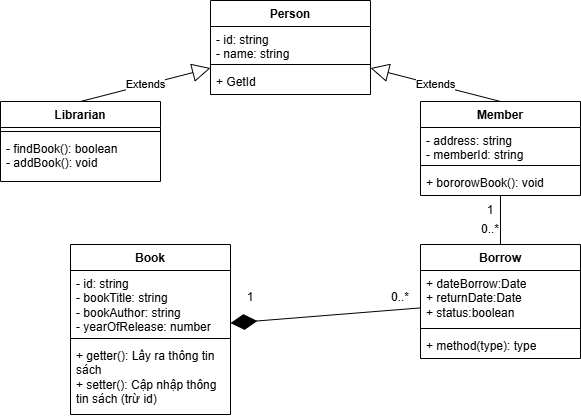

The diagram above was exported from draw.io. Its source (the exported page's mxGraphModel, read from the mxfile embedded in the PNG):
<mxGraphModel dx="532" dy="355" grid="1" gridSize="10" guides="1" tooltips="1" connect="1" arrows="1" fold="1" page="1" pageScale="1" pageWidth="827" pageHeight="1169" math="0" shadow="0">
  <root>
    <mxCell id="0" />
    <mxCell id="1" parent="0" />
    <mxCell id="FyAkdG91hec8Z70-AfQq-37" value="" style="edgeStyle=orthogonalEdgeStyle;rounded=0;orthogonalLoop=1;jettySize=auto;html=1;" parent="1" edge="1">
      <mxGeometry relative="1" as="geometry">
        <mxPoint x="430" y="520" as="sourcePoint" />
      </mxGeometry>
    </mxCell>
    <mxCell id="FyAkdG91hec8Z70-AfQq-38" value="Text" style="edgeLabel;html=1;align=center;verticalAlign=middle;resizable=0;points=[];" parent="FyAkdG91hec8Z70-AfQq-37" vertex="1" connectable="0">
      <mxGeometry x="-0.17" y="1" relative="1" as="geometry">
        <mxPoint as="offset" />
      </mxGeometry>
    </mxCell>
    <mxCell id="qGv0Jc3HSS0Mv3ukIzBq-5" value="" style="edgeStyle=orthogonalEdgeStyle;rounded=0;orthogonalLoop=1;jettySize=auto;html=1;" parent="1" edge="1">
      <mxGeometry relative="1" as="geometry">
        <mxPoint x="590" y="550" as="sourcePoint" />
      </mxGeometry>
    </mxCell>
    <mxCell id="qGv0Jc3HSS0Mv3ukIzBq-6" value="Text" style="edgeLabel;html=1;align=center;verticalAlign=middle;resizable=0;points=[];" parent="qGv0Jc3HSS0Mv3ukIzBq-5" vertex="1" connectable="0">
      <mxGeometry x="-0.17" y="1" relative="1" as="geometry">
        <mxPoint as="offset" />
      </mxGeometry>
    </mxCell>
    <mxCell id="YSJRVv7AGr0_S0KURKgv-13" value="Book" style="swimlane;fontStyle=1;align=center;verticalAlign=top;childLayout=stackLayout;horizontal=1;startSize=26;horizontalStack=0;resizeParent=1;resizeParentMax=0;resizeLast=0;collapsible=1;marginBottom=0;whiteSpace=wrap;html=1;" parent="1" vertex="1">
      <mxGeometry x="140" y="280" width="160" height="170" as="geometry" />
    </mxCell>
    <mxCell id="YSJRVv7AGr0_S0KURKgv-14" value="- id: string&lt;div&gt;- bookTitle: string&lt;/div&gt;&lt;div&gt;- bookAuthor&lt;span style=&quot;color: rgba(0, 0, 0, 0); font-family: monospace; font-size: 0px; text-wrap-mode: nowrap; background-color: transparent;&quot;&gt;%3CmxGraphModel%3E%3Croot%3E%3CmxCell%20id%3D%220%22%2F%3E%3CmxCell%20id%3D%221%22%20parent%3D%220%22%2F%3E%3CmxCell%20id%3D%222%22%20value%3D%22B%E1%BA%A1n%20%C4%91%E1%BB%8Dc%22%20style%3D%22swimlane%3BfontStyle%3D1%3Balign%3Dcenter%3BverticalAlign%3Dtop%3BchildLayout%3DstackLayout%3Bhorizontal%3D1%3BstartSize%3D26%3BhorizontalStack%3D0%3BresizeParent%3D1%3BresizeParentMax%3D0%3BresizeLast%3D0%3Bcollapsible%3D1%3BmarginBottom%3D0%3BwhiteSpace%3Dwrap%3Bhtml%3D1%3B%22%20vertex%3D%221%22%20parent%3D%221%22%3E%3CmxGeometry%20x%3D%22600%22%20y%3D%22200%22%20width%3D%22160%22%20height%3D%22124%22%20as%3D%22geometry%22%2F%3E%3C%2FmxCell%3E%3CmxCell%20id%3D%223%22%20value%3D%22-%20ID%3A%20string%26lt%3Bdiv%26gt%3B%2B%20T%C3%AAn%3A%20string%26lt%3B%2Fdiv%26gt%3B%22%20style%3D%22text%3BstrokeColor%3Dnone%3BfillColor%3Dnone%3Balign%3Dleft%3BverticalAlign%3Dtop%3BspacingLeft%3D4%3BspacingRight%3D4%3Boverflow%3Dhidden%3Brotatable%3D0%3Bpoints%3D%5B%5B0%2C0.5%5D%2C%5B1%2C0.5%5D%5D%3BportConstraint%3Deastwest%3BwhiteSpace%3Dwrap%3Bhtml%3D1%3B%22%20vertex%3D%221%22%20parent%3D%222%22%3E%3CmxGeometry%20y%3D%2226%22%20width%3D%22160%22%20height%3D%2264%22%20as%3D%22geometry%22%2F%3E%3C%2FmxCell%3E%3CmxCell%20id%3D%224%22%20value%3D%22%22%20style%3D%22line%3BstrokeWidth%3D1%3BfillColor%3Dnone%3Balign%3Dleft%3BverticalAlign%3Dmiddle%3BspacingTop%3D-1%3BspacingLeft%3D3%3BspacingRight%3D3%3Brotatable%3D0%3BlabelPosition%3Dright%3Bpoints%3D%5B%5D%3BportConstraint%3Deastwest%3BstrokeColor%3Dinherit%3B%22%20vertex%3D%221%22%20parent%3D%222%22%3E%3CmxGeometry%20y%3D%2290%22%20width%3D%22160%22%20height%3D%228%22%20as%3D%22geometry%22%2F%3E%3C%2FmxCell%3E%3CmxCell%20id%3D%225%22%20value%3D%22%2B%20GetId%22%20style%3D%22text%3BstrokeColor%3Dnone%3BfillColor%3Dnone%3Balign%3Dleft%3BverticalAlign%3Dtop%3BspacingLeft%3D4%3BspacingRight%3D4%3Boverflow%3Dhidden%3Brotatable%3D0%3Bpoints%3D%5B%5B0%2C0.5%5D%2C%5B1%2C0.5%5D%5D%3BportConstraint%3Deastwest%3BwhiteSpace%3Dwrap%3Bhtml%3D1%3B%22%20vertex%3D%221%22%20parent%3D%222%22%3E%3CmxGeometry%20y%3D%2298%22%20width%3D%22160%22%20height%3D%2226%22%20as%3D%22geometry%22%2F%3E%3C%2FmxCell%3E%3C%2Froot%3E%3C%2FmxGraphModel%3E&lt;/span&gt;&lt;span style=&quot;color: rgba(0, 0, 0, 0); font-family: monospace; font-size: 0px; text-wrap-mode: nowrap; background-color: transparent;&quot;&gt;%3CmxGraphModel%3E%3Croot%3E%3CmxCell%20id%3D%220%22%2F%3E%3CmxCell%20id%3D%221%22%20parent%3D%220%22%2F%3E%3CmxCell%20id%3D%222%22%20value%3D%22B%E1%BA%A1n%20%C4%91%E1%BB%8Dc%22%20style%3D%22swimlane%3BfontStyle%3D1%3Balign%3Dcenter%3BverticalAlign%3Dtop%3BchildLayout%3DstackLayout%3Bhorizontal%3D1%3BstartSize%3D26%3BhorizontalStack%3D0%3BresizeParent%3D1%3BresizeParentMax%3D0%3BresizeLast%3D0%3Bcollapsible%3D1%3BmarginBottom%3D0%3BwhiteSpace%3Dwrap%3Bhtml%3D1%3B%22%20vertex%3D%221%22%20parent%3D%221%22%3E%3CmxGeometry%20x%3D%22600%22%20y%3D%22200%22%20width%3D%22160%22%20height%3D%22124%22%20as%3D%22geometry%22%2F%3E%3C%2FmxCell%3E%3CmxCell%20id%3D%223%22%20value%3D%22-%20ID%3A%20string%26lt%3Bdiv%26gt%3B%2B%20T%C3%AAn%3A%20string%26lt%3B%2Fdiv%26gt%3B%22%20style%3D%22text%3BstrokeColor%3Dnone%3BfillColor%3Dnone%3Balign%3Dleft%3BverticalAlign%3Dtop%3BspacingLeft%3D4%3BspacingRight%3D4%3Boverflow%3Dhidden%3Brotatable%3D0%3Bpoints%3D%5B%5B0%2C0.5%5D%2C%5B1%2C0.5%5D%5D%3BportConstraint%3Deastwest%3BwhiteSpace%3Dwrap%3Bhtml%3D1%3B%22%20vertex%3D%221%22%20parent%3D%222%22%3E%3CmxGeometry%20y%3D%2226%22%20width%3D%22160%22%20height%3D%2264%22%20as%3D%22geometry%22%2F%3E%3C%2FmxCell%3E%3CmxCell%20id%3D%224%22%20value%3D%22%22%20style%3D%22line%3BstrokeWidth%3D1%3BfillColor%3Dnone%3Balign%3Dleft%3BverticalAlign%3Dmiddle%3BspacingTop%3D-1%3BspacingLeft%3D3%3BspacingRight%3D3%3Brotatable%3D0%3BlabelPosition%3Dright%3Bpoints%3D%5B%5D%3BportConstraint%3Deastwest%3BstrokeColor%3Dinherit%3B%22%20vertex%3D%221%22%20parent%3D%222%22%3E%3CmxGeometry%20y%3D%2290%22%20width%3D%22160%22%20height%3D%228%22%20as%3D%22geometry%22%2F%3E%3C%2FmxCell%3E%3CmxCell%20id%3D%225%22%20value%3D%22%2B%20GetId%22%20style%3D%22text%3BstrokeColor%3Dnone%3BfillColor%3Dnone%3Balign%3Dleft%3BverticalAlign%3Dtop%3BspacingLeft%3D4%3BspacingRight%3D4%3Boverflow%3Dhidden%3Brotatable%3D0%3Bpoints%3D%5B%5B0%2C0.5%5D%2C%5B1%2C0.5%5D%5D%3BportConstraint%3Deastwest%3BwhiteSpace%3Dwrap%3Bhtml%3D1%3B%22%20vertex%3D%221%22%20parent%3D%222%22%3E%3CmxGeometry%20y%3D%2298%22%20width%3D%22160%22%20height%3D%2226%22%20as%3D%22geometry%22%2F%3E%3C%2FmxCell%3E%3C%2Froot%3E%3C%2FmxGraphModel%3E&lt;/span&gt;&lt;span style=&quot;background-color: transparent; text-wrap-mode: nowrap; color: rgba(0, 0, 0, 0); font-family: monospace; font-size: 0px;&quot;&gt;%3CmxGraphModel%3E%3Croot%3E%3CmxCell%20id%3D%220%22%2F%3E%3CmxCell%20id%3D%221%22%20parent%3D%220%22%2F%3E%3CmxCell%20id%3D%222%22%20value%3D%22B%E1%BA%A1n%20%C4%91%E1%BB%8Dc%22%20style%3D%22swimlane%3BfontStyle%3D1%3Balign%3Dcenter%3BverticalAlign%3Dtop%3BchildLayout%3DstackLayout%3Bhorizontal%3D1%3BstartSize%3D26%3BhorizontalStack%3D0%3BresizeParent%3D1%3BresizeParentMax%3D0%3BresizeLast%3D0%3Bcollapsible%3D1%3BmarginBottom%3D0%3BwhiteSpace%3Dwrap%3Bhtml%3D1%3B%22%20vertex%3D%221%22%20parent%3D%221%22%3E%3CmxGeometry%20x%3D%22600%22%20y%3D%22200%22%20width%3D%22160%22%20height%3D%22124%22%20as%3D%22geometry%22%2F%3E%3C%2FmxCell%3E%3CmxCell%20id%3D%223%22%20value%3D%22-%20ID%3A%20string%26lt%3Bdiv%26gt%3B%2B%20T%C3%AAn%3A%20string%26lt%3B%2Fdiv%26gt%3B%22%20style%3D%22text%3BstrokeColor%3Dnone%3BfillColor%3Dnone%3Balign%3Dleft%3BverticalAlign%3Dtop%3BspacingLeft%3D4%3BspacingRight%3D4%3Boverflow%3Dhidden%3Brotatable%3D0%3Bpoints%3D%5B%5B0%2C0.5%5D%2C%5B1%2C0.5%5D%5D%3BportConstraint%3Deastwest%3BwhiteSpace%3Dwrap%3Bhtml%3D1%3B%22%20vertex%3D%221%22%20parent%3D%222%22%3E%3CmxGeometry%20y%3D%2226%22%20width%3D%22160%22%20height%3D%2264%22%20as%3D%22geometry%22%2F%3E%3C%2FmxCell%3E%3CmxCell%20id%3D%224%22%20value%3D%22%22%20style%3D%22line%3BstrokeWidth%3D1%3BfillColor%3Dnone%3Balign%3Dleft%3BverticalAlign%3Dmiddle%3BspacingTop%3D-1%3BspacingLeft%3D3%3BspacingRight%3D3%3Brotatable%3D0%3BlabelPosition%3Dright%3Bpoints%3D%5B%5D%3BportConstraint%3Deastwest%3BstrokeColor%3Dinherit%3B%22%20vertex%3D%221%22%20parent%3D%222%22%3E%3CmxGeometry%20y%3D%2290%22%20width%3D%22160%22%20height%3D%228%22%20as%3D%22geometry%22%2F%3E%3C%2FmxCell%3E%3CmxCell%20id%3D%225%22%20value%3D%22%2B%20GetId%22%20style%3D%22text%3BstrokeColor%3Dnone%3BfillColor%3Dnone%3Balign%3Dleft%3BverticalAlign%3Dtop%3BspacingLeft%3D4%3BspacingRight%3D4%3Boverflow%3Dhidden%3Brotatable%3D0%3Bpoints%3D%5B%5B0%2C0.5%5D%2C%5B1%2C0.5%5D%5D%3BportConstraint%3Deastwest%3BwhiteSpace%3Dwrap%3Bhtml%3D1%3B%22%20vertex%3D%221%22%20parent%3D%222%22%3E%3CmxGeometry%20y%3D%2298%22%20width%3D%22160%22%20height%3D%2226%22%20as%3D%22geometry%22%2F%3E%3C%2FmxCell%3E%3C%2Froot%3E%3C%2FmxGraphModel%3E&lt;/span&gt;&lt;span style=&quot;background-color: transparent; text-wrap-mode: nowrap; color: rgba(0, 0, 0, 0); font-family: monospace; font-size: 0px;&quot;&gt;%3CmxGraphModel%3E%3Croot%3E%3CmxCell%20id%3D%220%22%2F%3E%3CmxCell%20id%3D%221%22%20parent%3D%220%22%2F%3E%3CmxCell%20id%3D%222%22%20value%3D%22B%E1%BA%A1n%20%C4%91%E1%BB%8Dc%22%20style%3D%22swimlane%3BfontStyle%3D1%3Balign%3Dcenter%3BverticalAlign%3Dtop%3BchildLayout%3DstackLayout%3Bhorizontal%3D1%3BstartSize%3D26%3BhorizontalStack%3D0%3BresizeParent%3D1%3BresizeParentMax%3D0%3BresizeLast%3D0%3Bcollapsible%3D1%3BmarginBottom%3D0%3BwhiteSpace%3Dwrap%3Bhtml%3D1%3B%22%20vertex%3D%221%22%20parent%3D%221%22%3E%3CmxGeometry%20x%3D%22600%22%20y%3D%22200%22%20width%3D%22160%22%20height%3D%22124%22%20as%3D%22geometry%22%2F%3E%3C%2FmxCell%3E%3CmxCell%20id%3D%223%22%20value%3D%22-%20ID%3A%20string%26lt%3Bdiv%26gt%3B%2B%20T%C3%AAn%3A%20string%26lt%3B%2Fdiv%26gt%3B%22%20style%3D%22text%3BstrokeColor%3Dnone%3BfillColor%3Dnone%3Balign%3Dleft%3BverticalAlign%3Dtop%3BspacingLeft%3D4%3BspacingRight%3D4%3Boverflow%3Dhidden%3Brotatable%3D0%3Bpoints%3D%5B%5B0%2C0.5%5D%2C%5B1%2C0.5%5D%5D%3BportConstraint%3Deastwest%3BwhiteSpace%3Dwrap%3Bhtml%3D1%3B%22%20vertex%3D%221%22%20parent%3D%222%22%3E%3CmxGeometry%20y%3D%2226%22%20width%3D%22160%22%20height%3D%2264%22%20as%3D%22geometry%22%2F%3E%3C%2FmxCell%3E%3CmxCell%20id%3D%224%22%20value%3D%22%22%20style%3D%22line%3BstrokeWidth%3D1%3BfillColor%3Dnone%3Balign%3Dleft%3BverticalAlign%3Dmiddle%3BspacingTop%3D-1%3BspacingLeft%3D3%3BspacingRight%3D3%3Brotatable%3D0%3BlabelPosition%3Dright%3Bpoints%3D%5B%5D%3BportConstraint%3Deastwest%3BstrokeColor%3Dinherit%3B%22%20vertex%3D%221%22%20parent%3D%222%22%3E%3CmxGeometry%20y%3D%2290%22%20width%3D%22160%22%20height%3D%228%22%20as%3D%22geometry%22%2F%3E%3C%2FmxCell%3E%3CmxCell%20id%3D%225%22%20value%3D%22%2B%20GetId%22%20style%3D%22text%3BstrokeColor%3Dnone%3BfillColor%3Dnone%3Balign%3Dleft%3BverticalAlign%3Dtop%3BspacingLeft%3D4%3BspacingRight%3D4%3Boverflow%3Dhidden%3Brotatable%3D0%3Bpoints%3D%5B%5B0%2C0.5%5D%2C%5B1%2C0.5%5D%5D%3BportConstraint%3Deastwest%3BwhiteSpace%3Dwrap%3Bhtml%3D1%3B%22%20vertex%3D%221%22%20parent%3D%222%22%3E%3CmxGeometry%20y%3D%2298%22%20width%3D%22160%22%20height%3D%2226%22%20as%3D%22geometry%22%2F%3E%3C%2FmxCell%3E%3C%2Froot%3E%3C%2FmxGraphModel%3E&lt;/span&gt;&lt;span style=&quot;background-color: transparent; text-wrap-mode: nowrap; color: rgba(0, 0, 0, 0); font-family: monospace; font-size: 0px;&quot;&gt;%3CmxGraphModel%3E%3Croot%3E%3CmxCell%20id%3D%220%22%2F%3E%3CmxCell%20id%3D%221%22%20parent%3D%220%22%2F%3E%3CmxCell%20id%3D%222%22%20value%3D%22B%E1%BA%A1n%20%C4%91%E1%BB%8Dc%22%20style%3D%22swimlane%3BfontStyle%3D1%3Balign%3Dcenter%3BverticalAlign%3Dtop%3BchildLayout%3DstackLayout%3Bhorizontal%3D1%3BstartSize%3D26%3BhorizontalStack%3D0%3BresizeParent%3D1%3BresizeParentMax%3D0%3BresizeLast%3D0%3Bcollapsible%3D1%3BmarginBottom%3D0%3BwhiteSpace%3Dwrap%3Bhtml%3D1%3B%22%20vertex%3D%221%22%20parent%3D%221%22%3E%3CmxGeometry%20x%3D%22600%22%20y%3D%22200%22%20width%3D%22160%22%20height%3D%22124%22%20as%3D%22geometry%22%2F%3E%3C%2FmxCell%3E%3CmxCell%20id%3D%223%22%20value%3D%22-%20ID%3A%20string%26lt%3Bdiv%26gt%3B%2B%20T%C3%AAn%3A%20string%26lt%3B%2Fdiv%26gt%3B%22%20style%3D%22text%3BstrokeColor%3Dnone%3BfillColor%3Dnone%3Balign%3Dleft%3BverticalAlign%3Dtop%3BspacingLeft%3D4%3BspacingRight%3D4%3Boverflow%3Dhidden%3Brotatable%3D0%3Bpoints%3D%5B%5B0%2C0.5%5D%2C%5B1%2C0.5%5D%5D%3BportConstraint%3Deastwest%3BwhiteSpace%3Dwrap%3Bhtml%3D1%3B%22%20vertex%3D%221%22%20parent%3D%222%22%3E%3CmxGeometry%20y%3D%2226%22%20width%3D%22160%22%20height%3D%2264%22%20as%3D%22geometry%22%2F%3E%3C%2FmxCell%3E%3CmxCell%20id%3D%224%22%20value%3D%22%22%20style%3D%22line%3BstrokeWidth%3D1%3BfillColor%3Dnone%3Balign%3Dleft%3BverticalAlign%3Dmiddle%3BspacingTop%3D-1%3BspacingLeft%3D3%3BspacingRight%3D3%3Brotatable%3D0%3BlabelPosition%3Dright%3Bpoints%3D%5B%5D%3BportConstraint%3Deastwest%3BstrokeColor%3Dinherit%3B%22%20vertex%3D%221%22%20parent%3D%222%22%3E%3CmxGeometry%20y%3D%2290%22%20width%3D%22160%22%20height%3D%228%22%20as%3D%22geometry%22%2F%3E%3C%2FmxCell%3E%3CmxCell%20id%3D%225%22%20value%3D%22%2B%20GetId%22%20style%3D%22text%3BstrokeColor%3Dnone%3BfillColor%3Dnone%3Balign%3Dleft%3BverticalAlign%3Dtop%3BspacingLeft%3D4%3BspacingRight%3D4%3Boverflow%3Dhidden%3Brotatable%3D0%3Bpoints%3D%5B%5B0%2C0.5%5D%2C%5B1%2C0.5%5D%5D%3BportConstraint%3Deastwest%3BwhiteSpace%3Dwrap%3Bhtml%3D1%3B%22%20vertex%3D%221%22%20parent%3D%222%22%3E%3CmxGeometry%20y%3D%2298%22%20width%3D%22160%22%20height%3D%2226%22%20as%3D%22geometry%22%2F%3E%3C%2FmxCell%3E%3C%2Froot%3E%3C%2FmxGraphModel%3E&lt;/span&gt;&lt;span style=&quot;background-color: transparent; color: light-dark(rgb(0, 0, 0), rgb(255, 255, 255));&quot;&gt;: string&lt;/span&gt;&lt;/div&gt;&lt;div&gt;- yearOfRelease: number&lt;/div&gt;" style="text;strokeColor=none;fillColor=none;align=left;verticalAlign=top;spacingLeft=4;spacingRight=4;overflow=hidden;rotatable=0;points=[[0,0.5],[1,0.5]];portConstraint=eastwest;whiteSpace=wrap;html=1;" parent="YSJRVv7AGr0_S0KURKgv-13" vertex="1">
      <mxGeometry y="26" width="160" height="64" as="geometry" />
    </mxCell>
    <mxCell id="YSJRVv7AGr0_S0KURKgv-15" value="" style="line;strokeWidth=1;fillColor=none;align=left;verticalAlign=middle;spacingTop=-1;spacingLeft=3;spacingRight=3;rotatable=0;labelPosition=right;points=[];portConstraint=eastwest;strokeColor=inherit;" parent="YSJRVv7AGr0_S0KURKgv-13" vertex="1">
      <mxGeometry y="90" width="160" height="8" as="geometry" />
    </mxCell>
    <mxCell id="YSJRVv7AGr0_S0KURKgv-16" value="+ getter(): Lấy ra thông tin sách&lt;div&gt;+ setter(): Cập nhập thông tin sách (trừ id)&lt;/div&gt;" style="text;strokeColor=none;fillColor=none;align=left;verticalAlign=top;spacingLeft=4;spacingRight=4;overflow=hidden;rotatable=0;points=[[0,0.5],[1,0.5]];portConstraint=eastwest;whiteSpace=wrap;html=1;" parent="YSJRVv7AGr0_S0KURKgv-13" vertex="1">
      <mxGeometry y="98" width="160" height="72" as="geometry" />
    </mxCell>
    <mxCell id="YSJRVv7AGr0_S0KURKgv-22" value="Librarian" style="swimlane;fontStyle=1;align=center;verticalAlign=top;childLayout=stackLayout;horizontal=1;startSize=26;horizontalStack=0;resizeParent=1;resizeParentMax=0;resizeLast=0;collapsible=1;marginBottom=0;whiteSpace=wrap;html=1;" parent="1" vertex="1">
      <mxGeometry x="70" y="137" width="160" height="80" as="geometry" />
    </mxCell>
    <mxCell id="YSJRVv7AGr0_S0KURKgv-24" value="" style="line;strokeWidth=1;fillColor=none;align=left;verticalAlign=middle;spacingTop=-1;spacingLeft=3;spacingRight=3;rotatable=0;labelPosition=right;points=[];portConstraint=eastwest;strokeColor=inherit;" parent="YSJRVv7AGr0_S0KURKgv-22" vertex="1">
      <mxGeometry y="26" width="160" height="8" as="geometry" />
    </mxCell>
    <mxCell id="YSJRVv7AGr0_S0KURKgv-25" value="- findBook(): boolean&lt;div&gt;- addBook(): void&lt;/div&gt;" style="text;strokeColor=none;fillColor=none;align=left;verticalAlign=top;spacingLeft=4;spacingRight=4;overflow=hidden;rotatable=0;points=[[0,0.5],[1,0.5]];portConstraint=eastwest;whiteSpace=wrap;html=1;" parent="YSJRVv7AGr0_S0KURKgv-22" vertex="1">
      <mxGeometry y="34" width="160" height="46" as="geometry" />
    </mxCell>
    <mxCell id="YSJRVv7AGr0_S0KURKgv-26" value="Member" style="swimlane;fontStyle=1;align=center;verticalAlign=top;childLayout=stackLayout;horizontal=1;startSize=26;horizontalStack=0;resizeParent=1;resizeParentMax=0;resizeLast=0;collapsible=1;marginBottom=0;whiteSpace=wrap;html=1;" parent="1" vertex="1">
      <mxGeometry x="490" y="137" width="160" height="94" as="geometry" />
    </mxCell>
    <mxCell id="YSJRVv7AGr0_S0KURKgv-27" value="- address: string&lt;div&gt;- memberId: string&lt;/div&gt;" style="text;strokeColor=none;fillColor=none;align=left;verticalAlign=top;spacingLeft=4;spacingRight=4;overflow=hidden;rotatable=0;points=[[0,0.5],[1,0.5]];portConstraint=eastwest;whiteSpace=wrap;html=1;" parent="YSJRVv7AGr0_S0KURKgv-26" vertex="1">
      <mxGeometry y="26" width="160" height="34" as="geometry" />
    </mxCell>
    <mxCell id="YSJRVv7AGr0_S0KURKgv-28" value="" style="line;strokeWidth=1;fillColor=none;align=left;verticalAlign=middle;spacingTop=-1;spacingLeft=3;spacingRight=3;rotatable=0;labelPosition=right;points=[];portConstraint=eastwest;strokeColor=inherit;" parent="YSJRVv7AGr0_S0KURKgv-26" vertex="1">
      <mxGeometry y="60" width="160" height="8" as="geometry" />
    </mxCell>
    <mxCell id="YSJRVv7AGr0_S0KURKgv-29" value="+ bororowBook(): void" style="text;strokeColor=none;fillColor=none;align=left;verticalAlign=top;spacingLeft=4;spacingRight=4;overflow=hidden;rotatable=0;points=[[0,0.5],[1,0.5]];portConstraint=eastwest;whiteSpace=wrap;html=1;" parent="YSJRVv7AGr0_S0KURKgv-26" vertex="1">
      <mxGeometry y="68" width="160" height="26" as="geometry" />
    </mxCell>
    <mxCell id="YSJRVv7AGr0_S0KURKgv-34" value="Person" style="swimlane;fontStyle=1;align=center;verticalAlign=top;childLayout=stackLayout;horizontal=1;startSize=26;horizontalStack=0;resizeParent=1;resizeParentMax=0;resizeLast=0;collapsible=1;marginBottom=0;whiteSpace=wrap;html=1;" parent="1" vertex="1">
      <mxGeometry x="280" y="36" width="160" height="94" as="geometry" />
    </mxCell>
    <mxCell id="YSJRVv7AGr0_S0KURKgv-35" value="- id: string&lt;div&gt;- name: string&lt;/div&gt;" style="text;strokeColor=none;fillColor=none;align=left;verticalAlign=top;spacingLeft=4;spacingRight=4;overflow=hidden;rotatable=0;points=[[0,0.5],[1,0.5]];portConstraint=eastwest;whiteSpace=wrap;html=1;" parent="YSJRVv7AGr0_S0KURKgv-34" vertex="1">
      <mxGeometry y="26" width="160" height="34" as="geometry" />
    </mxCell>
    <mxCell id="YSJRVv7AGr0_S0KURKgv-36" value="" style="line;strokeWidth=1;fillColor=none;align=left;verticalAlign=middle;spacingTop=-1;spacingLeft=3;spacingRight=3;rotatable=0;labelPosition=right;points=[];portConstraint=eastwest;strokeColor=inherit;" parent="YSJRVv7AGr0_S0KURKgv-34" vertex="1">
      <mxGeometry y="60" width="160" height="8" as="geometry" />
    </mxCell>
    <mxCell id="YSJRVv7AGr0_S0KURKgv-37" value="+ GetId" style="text;strokeColor=none;fillColor=none;align=left;verticalAlign=top;spacingLeft=4;spacingRight=4;overflow=hidden;rotatable=0;points=[[0,0.5],[1,0.5]];portConstraint=eastwest;whiteSpace=wrap;html=1;" parent="YSJRVv7AGr0_S0KURKgv-34" vertex="1">
      <mxGeometry y="68" width="160" height="26" as="geometry" />
    </mxCell>
    <mxCell id="YSJRVv7AGr0_S0KURKgv-39" value="Extends" style="endArrow=block;endSize=16;endFill=0;html=1;rounded=0;exitX=0.5;exitY=0;exitDx=0;exitDy=0;" parent="1" source="YSJRVv7AGr0_S0KURKgv-22" target="YSJRVv7AGr0_S0KURKgv-34" edge="1">
      <mxGeometry width="160" relative="1" as="geometry">
        <mxPoint x="310" y="200" as="sourcePoint" />
        <mxPoint x="470" y="200" as="targetPoint" />
      </mxGeometry>
    </mxCell>
    <mxCell id="YSJRVv7AGr0_S0KURKgv-40" value="Extends" style="endArrow=block;endSize=16;endFill=0;html=1;rounded=0;exitX=0.5;exitY=0;exitDx=0;exitDy=0;" parent="1" source="YSJRVv7AGr0_S0KURKgv-26" target="YSJRVv7AGr0_S0KURKgv-34" edge="1">
      <mxGeometry width="160" relative="1" as="geometry">
        <mxPoint x="310" y="200" as="sourcePoint" />
        <mxPoint x="470" y="200" as="targetPoint" />
      </mxGeometry>
    </mxCell>
    <mxCell id="YSJRVv7AGr0_S0KURKgv-41" value="Borrow" style="swimlane;fontStyle=1;align=center;verticalAlign=top;childLayout=stackLayout;horizontal=1;startSize=26;horizontalStack=0;resizeParent=1;resizeParentMax=0;resizeLast=0;collapsible=1;marginBottom=0;whiteSpace=wrap;html=1;" parent="1" vertex="1">
      <mxGeometry x="490" y="280" width="160" height="114" as="geometry" />
    </mxCell>
    <mxCell id="YSJRVv7AGr0_S0KURKgv-42" value="+ dateBorrow:Date&lt;div&gt;+ returnDate:Date&lt;/div&gt;&lt;div&gt;+ status:boolean&lt;/div&gt;" style="text;strokeColor=none;fillColor=none;align=left;verticalAlign=top;spacingLeft=4;spacingRight=4;overflow=hidden;rotatable=0;points=[[0,0.5],[1,0.5]];portConstraint=eastwest;whiteSpace=wrap;html=1;" parent="YSJRVv7AGr0_S0KURKgv-41" vertex="1">
      <mxGeometry y="26" width="160" height="54" as="geometry" />
    </mxCell>
    <mxCell id="YSJRVv7AGr0_S0KURKgv-43" value="" style="line;strokeWidth=1;fillColor=none;align=left;verticalAlign=middle;spacingTop=-1;spacingLeft=3;spacingRight=3;rotatable=0;labelPosition=right;points=[];portConstraint=eastwest;strokeColor=inherit;" parent="YSJRVv7AGr0_S0KURKgv-41" vertex="1">
      <mxGeometry y="80" width="160" height="8" as="geometry" />
    </mxCell>
    <mxCell id="YSJRVv7AGr0_S0KURKgv-44" value="+ method(type): type" style="text;strokeColor=none;fillColor=none;align=left;verticalAlign=top;spacingLeft=4;spacingRight=4;overflow=hidden;rotatable=0;points=[[0,0.5],[1,0.5]];portConstraint=eastwest;whiteSpace=wrap;html=1;" parent="YSJRVv7AGr0_S0KURKgv-41" vertex="1">
      <mxGeometry y="88" width="160" height="26" as="geometry" />
    </mxCell>
    <mxCell id="YSJRVv7AGr0_S0KURKgv-45" value="" style="endArrow=diamondThin;endFill=1;endSize=24;html=1;rounded=0;" parent="1" source="YSJRVv7AGr0_S0KURKgv-41" target="YSJRVv7AGr0_S0KURKgv-13" edge="1">
      <mxGeometry width="160" relative="1" as="geometry">
        <mxPoint x="310" y="180" as="sourcePoint" />
        <mxPoint x="470" y="180" as="targetPoint" />
      </mxGeometry>
    </mxCell>
    <mxCell id="YSJRVv7AGr0_S0KURKgv-48" value="" style="endArrow=none;html=1;rounded=0;" parent="1" source="YSJRVv7AGr0_S0KURKgv-41" target="YSJRVv7AGr0_S0KURKgv-26" edge="1">
      <mxGeometry width="50" height="50" relative="1" as="geometry">
        <mxPoint x="320" y="210" as="sourcePoint" />
        <mxPoint x="370" y="160" as="targetPoint" />
      </mxGeometry>
    </mxCell>
    <mxCell id="d6pt9PdPuyZ8sleiXtpA-2" value="1" style="text;html=1;whiteSpace=wrap;strokeColor=none;fillColor=none;align=center;verticalAlign=middle;rounded=0;" parent="1" vertex="1">
      <mxGeometry x="290" y="318" width="60" height="30" as="geometry" />
    </mxCell>
    <mxCell id="d6pt9PdPuyZ8sleiXtpA-3" value="0..*" style="text;html=1;whiteSpace=wrap;strokeColor=none;fillColor=none;align=center;verticalAlign=middle;rounded=0;" parent="1" vertex="1">
      <mxGeometry x="440" y="318" width="60" height="30" as="geometry" />
    </mxCell>
    <mxCell id="nfg4JPPMftBlmltX0mr6-1" value="1" style="text;html=1;whiteSpace=wrap;strokeColor=none;fillColor=none;align=center;verticalAlign=middle;rounded=0;" vertex="1" parent="1">
      <mxGeometry x="530" y="231" width="60" height="30" as="geometry" />
    </mxCell>
    <mxCell id="nfg4JPPMftBlmltX0mr6-2" value="0..*" style="text;html=1;whiteSpace=wrap;strokeColor=none;fillColor=none;align=center;verticalAlign=middle;rounded=0;" vertex="1" parent="1">
      <mxGeometry x="530" y="250" width="60" height="30" as="geometry" />
    </mxCell>
  </root>
</mxGraphModel>